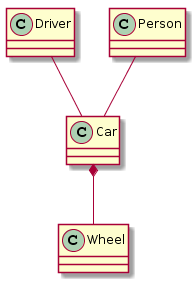

The diagram above was rendered by PlantUML. Its source (embedded in the PNG):
@startuml
Car *-- Wheel
Driver -- Car
Person -- Car
@enduml